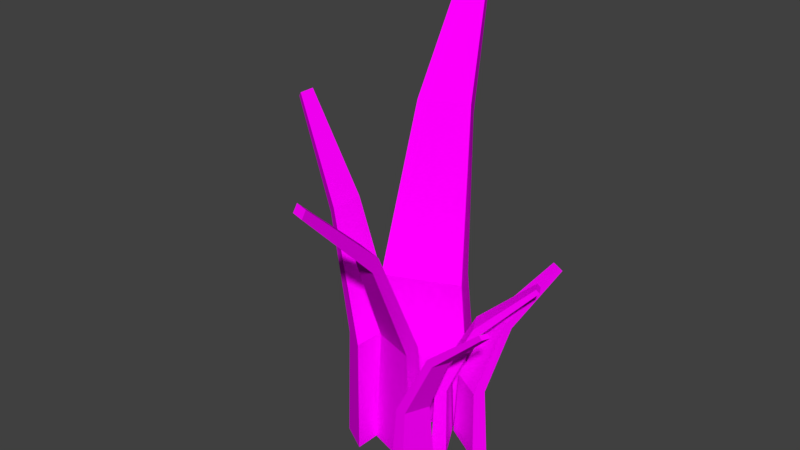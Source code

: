 # Source: grass.blend  (saved by Blender 2.79.0; exported with 4.5.12 LTS)
import bpy
from mathutils import Matrix  # noqa: F401  (used for matrix-valued properties, if any)

bpy.ops.wm.read_factory_settings(use_empty=True)
scene = bpy.context.scene
scene.name = 'Scene'

# ---- collections
col_collection_1 = bpy.data.collections.new('Collection 1'); scene.collection.children.link(col_collection_1)

# ---- images (referenced by path relative to the original .blend; pixels are not part of the script)
import os
ASSET_DIR = os.environ.get("B2B_ASSET_DIR", "")  # directory of the original .blend (textures are referenced by path, not embedded)
HERE = os.path.dirname(os.path.abspath(__file__))  # packed textures are extracted next to this script under _unpacked/

def load_image(name, relpath, width, height, colorspace="sRGB"):
    """Load a texture the original file referenced (path relative to the .blend, or extracted next to this script)."""
    p = next((c for c in (os.path.join(HERE, relpath), os.path.join(ASSET_DIR, relpath)) if relpath and os.path.exists(c)), "")
    if p:
        img = bpy.data.images.load(p, check_existing=True)
        img.name = name
    else:  # same state as the original file: an image datablock whose file is absent (Cycles renders it pink)
        img = bpy.data.images.new(name, width, height)
        img.source = "FILE"
        img.filepath = "//" + (relpath or name)
    img.colorspace_settings.name = colorspace
    return img
img_grass = load_image('grass', 'grass.png', 1024, 1024, 'sRGB')

# ---- materials (node trees are filled in below, after node groups)
mat_grass = bpy.data.materials.new('grass')
mat_grass.alpha_threshold = 0.0
mat_grass.roughness = 0.5
mat_grass.line_color = (0.0, 0.0, 0.0, 1.0)

# ---- material node trees
mat_grass.use_nodes = True; mat_grass.node_tree.nodes.clear()
_N = mat_grass.node_tree.nodes; _L = mat_grass.node_tree.links
n0 = _N.new('ShaderNodeOutputMaterial'); n0.name = 'Material Output'; n0.location = (300, 300)
n1 = _N.new('ShaderNodeBsdfDiffuse'); n1.name = 'Diffuse BSDF'; n1.location = (10, 300)
n2 = _N.new('ShaderNodeTexImage'); n2.name = 'Image Texture'; n2.location = (-180, 300)
n2.width = 140
n2.image = img_grass
_L.new(n1.outputs[0], n0.inputs[0])
_L.new(n2.outputs[0], n1.inputs[0])
n0.is_active_output = True

# ---- world
world_world = bpy.data.worlds.new('World'); scene.world = world_world
world_world.color = (0.05088, 0.05088, 0.05088)
world_world.use_sun_shadow = False
world_world.sun_shadow_jitter_overblur = 0.0
world_world.cycles.sampling_method = 'MANUAL'

# ---- meshes
me_cube_001 = bpy.data.meshes.new('Cube.001')
me_cube_001.from_pydata([(0.1542, 0.3618, -1.0), (-0.2913, 0.9746, 0.6854), (0.2087, 0.2354, -1.0), (-0.2789, 0.9459, 0.7214), (-0.2486, 0.1882, -1.0), (-0.3883, 0.9328, 0.6854), (-0.194, 0.06176, -1.0), (-0.376, 0.9041, 0.7214), (0.1092, 0.3261, -0.3333), (-0.04494, 0.5434, 0.2369), (-0.02478, 0.4966, 0.2956), (0.1518, 0.2272, -0.3333), (-0.2237, 0.4108, 0.2956), (-0.149, 0.0975, -0.3333), (-0.2439, 0.4576, 0.2369), (-0.1917, 0.1964, -0.3333), (0.3759, 0.1187, -0.9781), (0.4727, 0.4357, -0.2408), (0.3461, 0.06637, -0.9781), (0.4659, 0.4238, -0.225), (0.2092, 0.2137, -0.9781), (0.4325, 0.4586, -0.2408), (0.1794, 0.1613, -0.9781), (0.4257, 0.4467, -0.225), (0.3516, 0.125, -0.6865), (0.3869, 0.2361, -0.437), (0.3759, 0.2167, -0.4113), (0.3283, 0.08408, -0.6865), (0.2935, 0.2636, -0.4113), (0.2037, 0.155, -0.6865), (0.3045, 0.283, -0.437), (0.227, 0.196, -0.6865), (-0.05155, -0.05331, -0.9921), (0.08017, -0.5922, 0.2749), (-0.05963, 0.04195, -0.9921), (0.07833, -0.5706, 0.302), (0.1812, -0.126, -0.9921), (0.1363, -0.6097, 0.2749), (0.1732, -0.0307, -0.9921), (0.1344, -0.5881, 0.302), (-0.02298, -0.05212, -0.4909), (0.02175, -0.2416, -0.06218), (0.01877, -0.2063, -0.01809), (-0.0293, 0.02238, -0.4909), (0.1338, -0.2422, -0.01809), (0.1446, -0.03189, -0.4909), (0.1368, -0.2775, -0.06218), (0.1509, -0.1064, -0.4909), (0.203, -0.1981, -0.9781), (0.523, -0.1549, -0.2408), (0.1474, -0.1969, -0.9781), (0.5104, -0.1546, -0.225), (0.2593, -0.06782, -0.9781), (0.5366, -0.1235, -0.2408), (0.2037, -0.06666, -0.9781), (0.5239, -0.1232, -0.225), (0.2041, -0.1815, -0.6865), (0.3165, -0.1672, -0.437), (0.2959, -0.1668, -0.4113), (0.1606, -0.1806, -0.6865), (0.3237, -0.1024, -0.4113), (0.2026, -0.08327, -0.6865), (0.3443, -0.1029, -0.437), (0.2461, -0.08418, -0.6865), (0.2516, 0.01802, -0.9781), (0.5004, 0.2371, -0.2408), (0.1988, -0.01089, -0.9781), (0.4884, 0.2305, -0.225), (0.1595, 0.1863, -0.9781), (0.4782, 0.2777, -0.2408), (0.1067, 0.1574, -0.9781), (0.4662, 0.2711, -0.225), (0.2342, 0.03616, -0.6865), (0.3226, 0.1122, -0.437), (0.303, 0.1015, -0.4113), (0.1929, 0.01355, -0.6865), (0.2575, 0.1846, -0.4113), (0.1241, 0.1393, -0.6865), (0.2771, 0.1953, -0.437), (0.1654, 0.1619, -0.6865), (-0.1473, 0.1911, -0.9792), (-0.7774, 0.38, 0.2073), (-0.03466, 0.1264, -0.9805), (-0.7522, 0.3641, 0.2323), (-0.1708, -0.08769, -0.992), (-0.7831, 0.3128, 0.2042), (-0.05822, -0.1524, -0.9933), (-0.7579, 0.2969, 0.2292), (-0.1446, 0.1279, -0.5125), (-0.3664, 0.1972, -0.1108), (-0.3253, 0.1715, -0.0701), (-0.05656, 0.07727, -0.5135), (-0.3369, 0.03372, -0.07641), (-0.07416, -0.131, -0.523), (-0.378, 0.0595, -0.1172), (-0.1622, -0.08038, -0.522)], [], [(9, 1, 3, 10), (10, 3, 7, 12), (12, 7, 5, 14), (14, 5, 1, 9), (2, 6, 4, 0), (7, 3, 1, 5), (4, 15, 8, 0), (15, 14, 9, 8), (6, 13, 15, 4), (13, 12, 14, 15), (2, 11, 13, 6), (11, 10, 12, 13), (0, 8, 11, 2), (8, 9, 10, 11), (25, 17, 19, 26), (26, 19, 23, 28), (28, 23, 21, 30), (30, 21, 17, 25), (18, 22, 20, 16), (23, 19, 17, 21), (20, 31, 24, 16), (31, 30, 25, 24), (22, 29, 31, 20), (29, 28, 30, 31), (18, 27, 29, 22), (27, 26, 28, 29), (16, 24, 27, 18), (24, 25, 26, 27), (41, 33, 35, 42), (42, 35, 39, 44), (44, 39, 37, 46), (46, 37, 33, 41), (34, 38, 36, 32), (39, 35, 33, 37), (36, 47, 40, 32), (47, 46, 41, 40), (38, 45, 47, 36), (45, 44, 46, 47), (34, 43, 45, 38), (43, 42, 44, 45), (32, 40, 43, 34), (40, 41, 42, 43), (57, 49, 51, 58), (58, 51, 55, 60), (60, 55, 53, 62), (62, 53, 49, 57), (50, 54, 52, 48), (55, 51, 49, 53), (52, 63, 56, 48), (63, 62, 57, 56), (54, 61, 63, 52), (61, 60, 62, 63), (50, 59, 61, 54), (59, 58, 60, 61), (48, 56, 59, 50), (56, 57, 58, 59), (73, 65, 67, 74), (74, 67, 71, 76), (76, 71, 69, 78), (78, 69, 65, 73), (66, 70, 68, 64), (71, 67, 65, 69), (68, 79, 72, 64), (79, 78, 73, 72), (70, 77, 79, 68), (77, 76, 78, 79), (66, 75, 77, 70), (75, 74, 76, 77), (64, 72, 75, 66), (72, 73, 74, 75), (89, 81, 83, 90), (90, 83, 87, 92), (92, 87, 85, 94), (94, 85, 81, 89), (82, 86, 84, 80), (87, 83, 81, 85), (84, 95, 88, 80), (95, 94, 89, 88), (86, 93, 95, 84), (93, 92, 94, 95), (82, 91, 93, 86), (91, 90, 92, 93), (80, 88, 91, 82), (88, 89, 90, 91)])
_uv = me_cube_001.uv_layers.new(name='UVMap')
_uv.uv.foreach_set('vector', [0.3218, 0.8015, 0.3649, 0.9438, 0.3596, 0.9593, 0.3018, 0.8127, 0.1562, 0.7146, 0.1562, 0.9545, 0.05402, 0.9545, 0.05402, 0.7146, 0.4096, 0.799, 0.3926, 0.9503, 0.383, 0.9413, 0.3906, 0.7939, 0.3906, 0.7939, 0.383, 0.9413, 0.3649, 0.9438, 0.3218, 0.8015, 0.2514, 0.4437, 0.3528, 0.4103, 0.3354, 0.4505, 0.2788, 0.4626, 0.3926, 0.9503, 0.3596, 0.9593, 0.3649, 0.9438, 0.383, 0.9413, 0.3354, 0.4505, 0.3825, 0.5957, 0.2799, 0.6056, 0.2788, 0.4626, 0.3825, 0.5957, 0.3906, 0.7939, 0.3218, 0.8015, 0.2799, 0.6056, 0.3528, 0.4103, 0.414, 0.5821, 0.3825, 0.5957, 0.3354, 0.4505, 0.414, 0.5821, 0.4096, 0.799, 0.3906, 0.7939, 0.3825, 0.5957, 0.1562, 0.2138, 0.1562, 0.4576, 0.05402, 0.4576, 0.05402, 0.2138, 0.1562, 0.4576, 0.1562, 0.7146, 0.05402, 0.7146, 0.05402, 0.4576, 0.2788, 0.4626, 0.2799, 0.6056, 0.2514, 0.6021, 0.2514, 0.4437, 0.2799, 0.6056, 0.3218, 0.8015, 0.3018, 0.8127, 0.2514, 0.6021, 0.5905, 0.3954, 0.6094, 0.4577, 0.6071, 0.4645, 0.5818, 0.4003, 0.1562, 0.7146, 0.1562, 0.9545, 0.05402, 0.9545, 0.05402, 0.7146, 0.629, 0.3943, 0.6215, 0.4605, 0.6173, 0.4566, 0.6207, 0.3921, 0.6207, 0.3921, 0.6173, 0.4566, 0.6094, 0.4577, 0.5905, 0.3954, 0.5597, 0.2389, 0.6041, 0.2243, 0.5965, 0.2418, 0.5717, 0.2471, 0.6215, 0.4605, 0.6071, 0.4645, 0.6094, 0.4577, 0.6173, 0.4566, 0.5965, 0.2418, 0.6171, 0.3054, 0.5722, 0.3097, 0.5717, 0.2471, 0.6171, 0.3054, 0.6207, 0.3921, 0.5905, 0.3954, 0.5722, 0.3097, 0.6041, 0.2243, 0.6309, 0.2995, 0.6171, 0.3054, 0.5965, 0.2418, 0.6309, 0.2995, 0.629, 0.3943, 0.6207, 0.3921, 0.6171, 0.3054, 0.1562, 0.2138, 0.1562, 0.4576, 0.05402, 0.4576, 0.05402, 0.2138, 0.1562, 0.4576, 0.1562, 0.7146, 0.05402, 0.7146, 0.05402, 0.4576, 0.5717, 0.2471, 0.5722, 0.3097, 0.5597, 0.3082, 0.5597, 0.2389, 0.5722, 0.3097, 0.5905, 0.3954, 0.5818, 0.4003, 0.5597, 0.3082, 0.43, 0.3003, 0.4558, 0.4013, 0.4506, 0.4091, 0.4169, 0.3079, 0.1562, 0.7146, 0.1562, 0.9545, 0.05402, 0.9545, 0.05402, 0.7146, 0.4797, 0.31, 0.4708, 0.4091, 0.4653, 0.3996, 0.464, 0.304, 0.464, 0.304, 0.4653, 0.3996, 0.4558, 0.4013, 0.43, 0.3003, 0.3854, 0.02477, 0.4575, 0.02003, 0.4415, 0.04596, 0.406, 0.04189, 0.4708, 0.4091, 0.4506, 0.4091, 0.4558, 0.4013, 0.4653, 0.3996, 0.4415, 0.04596, 0.4602, 0.1571, 0.4033, 0.1564, 0.406, 0.04189, 0.4602, 0.1571, 0.464, 0.304, 0.43, 0.3003, 0.4033, 0.1564, 0.4575, 0.02003, 0.4808, 0.1508, 0.4602, 0.1571, 0.4415, 0.04596, 0.4808, 0.1508, 0.4797, 0.31, 0.464, 0.304, 0.4602, 0.1571, 0.1562, 0.2138, 0.1562, 0.4576, 0.05402, 0.4576, 0.05402, 0.2138, 0.1562, 0.4576, 0.1562, 0.7146, 0.05402, 0.7146, 0.05402, 0.4576, 0.406, 0.04189, 0.4033, 0.1564, 0.3814, 0.1532, 0.3854, 0.02477, 0.4033, 0.1564, 0.43, 0.3003, 0.4169, 0.3079, 0.3814, 0.1532, 0.6913, 0.5843, 0.7064, 0.643, 0.7034, 0.6476, 0.6837, 0.5887, 0.1562, 0.7146, 0.1562, 0.9545, 0.05402, 0.9545, 0.05402, 0.7146, 0.7203, 0.5899, 0.7151, 0.6476, 0.7119, 0.642, 0.7111, 0.5864, 0.7111, 0.5864, 0.7119, 0.642, 0.7064, 0.643, 0.6913, 0.5843, 0.6654, 0.4239, 0.7074, 0.4211, 0.6981, 0.4362, 0.6774, 0.4339, 0.7151, 0.6476, 0.7034, 0.6476, 0.7064, 0.643, 0.7119, 0.642, 0.6981, 0.4362, 0.709, 0.5009, 0.6758, 0.5005, 0.6774, 0.4339, 0.709, 0.5009, 0.7111, 0.5864, 0.6913, 0.5843, 0.6758, 0.5005, 0.7074, 0.4211, 0.7209, 0.4972, 0.709, 0.5009, 0.6981, 0.4362, 0.7209, 0.4972, 0.7203, 0.5899, 0.7111, 0.5864, 0.709, 0.5009, 0.1562, 0.2138, 0.1562, 0.4576, 0.05402, 0.4576, 0.05402, 0.2138, 0.1562, 0.4576, 0.1562, 0.7146, 0.05402, 0.7146, 0.05402, 0.4576, 0.6774, 0.4339, 0.6758, 0.5005, 0.6631, 0.4986, 0.6654, 0.4239, 0.6758, 0.5005, 0.6913, 0.5843, 0.6837, 0.5887, 0.6631, 0.4986, 0.6693, 0.909, 0.6882, 0.9712, 0.6858, 0.978, 0.6605, 0.9139, 0.1562, 0.7146, 0.1562, 0.9545, 0.05402, 0.9545, 0.05402, 0.7146, 0.7077, 0.9079, 0.7003, 0.9741, 0.6961, 0.9701, 0.6994, 0.9057, 0.6994, 0.9057, 0.6961, 0.9701, 0.6882, 0.9712, 0.6693, 0.909, 0.6385, 0.7525, 0.6829, 0.7378, 0.6753, 0.7554, 0.6505, 0.7607, 0.7003, 0.9741, 0.6858, 0.978, 0.6882, 0.9712, 0.6961, 0.9701, 0.6753, 0.7554, 0.6959, 0.8189, 0.651, 0.8233, 0.6505, 0.7607, 0.6959, 0.8189, 0.6994, 0.9057, 0.6693, 0.909, 0.651, 0.8233, 0.6829, 0.7378, 0.7096, 0.813, 0.6959, 0.8189, 0.6753, 0.7554, 0.7096, 0.813, 0.7077, 0.9079, 0.6994, 0.9057, 0.6959, 0.8189, 0.1562, 0.2138, 0.1562, 0.4576, 0.05402, 0.4576, 0.05402, 0.2138, 0.1562, 0.4576, 0.1562, 0.7146, 0.05402, 0.7146, 0.05402, 0.4576, 0.6505, 0.7607, 0.651, 0.8233, 0.6385, 0.8218, 0.6385, 0.7525, 0.651, 0.8233, 0.6693, 0.909, 0.6605, 0.9139, 0.6385, 0.8218, 0.5222, 0.8083, 0.5148, 0.9353, 0.5056, 0.9468, 0.5058, 0.807, 0.1562, 0.7146, 0.1562, 0.9545, 0.05402, 0.9545, 0.05402, 0.7146, 0.5823, 0.8056, 0.5331, 0.9462, 0.5253, 0.9379, 0.5657, 0.8027, 0.5657, 0.8027, 0.5253, 0.9379, 0.5148, 0.9353, 0.5222, 0.8083, 0.5381, 0.5294, 0.6147, 0.5351, 0.5899, 0.5557, 0.5555, 0.5603, 0.5331, 0.9462, 0.5056, 0.9468, 0.5148, 0.9353, 0.5253, 0.9379, 0.5899, 0.5557, 0.5968, 0.6581, 0.532, 0.661, 0.5555, 0.5603, 0.5968, 0.6581, 0.5657, 0.8027, 0.5222, 0.8083, 0.532, 0.661, 0.6147, 0.5351, 0.6248, 0.6511, 0.5968, 0.6581, 0.5899, 0.5557, 0.6248, 0.6511, 0.5823, 0.8056, 0.5657, 0.8027, 0.5968, 0.6581, 0.1562, 0.2138, 0.1562, 0.4576, 0.05402, 0.4576, 0.05402, 0.2138, 0.1562, 0.4576, 0.1562, 0.7146, 0.05402, 0.7146, 0.05402, 0.4576, 0.5555, 0.5603, 0.532, 0.661, 0.5056, 0.6484, 0.5381, 0.5294, 0.532, 0.661, 0.5222, 0.8083, 0.5058, 0.807, 0.5056, 0.6484])
me_cube_001.materials.append(mat_grass)
me_cube_001.use_remesh_preserve_volume = False
me_cube_001.use_remesh_preserve_attributes = False
me_cube_001.use_mirror_vertex_groups = False
me_cube_001.use_paint_bone_selection = False
me_cube_001.use_paint_mask = True
me_cube_001.update()

# ---- objects
ob_cube = bpy.data.objects.new('Cube', me_cube_001)

# ---- transforms, parenting, visibility, modifiers, constraints
ob_cube.location = (0.0, 0.0, 0.0)
ob_cube.lineart.crease_threshold = 0.0

# ---- collection membership
col_collection_1.objects.link(ob_cube)

# ---- scene / render settings (as saved in the file)
scene.frame_start = 1; scene.frame_end = 250; scene.frame_set(1)
scene.render.engine = 'CYCLES'
scene.render.resolution_percentage = 50
scene.render.dither_intensity = 0.0
scene.cycles.use_denoising = False
scene.cycles.samples = 128
scene.cycles.sampling_pattern = 'TABULATED_SOBOL'
scene.cycles.use_adaptive_sampling = False
scene.cycles.use_light_tree = False
scene.cycles.blur_glossy = 0.0
scene.cycles.sample_clamp_indirect = 0.0
scene.view_settings.view_transform = 'Standard'
bpy.context.view_layer.update()

# ---- added for rendering (the .blend has no active camera and no usable light): camera, sun
cam_auto = bpy.data.cameras.new('AutoCamera')
cam_auto.lens = 50.0
cam_auto.sensor_width = 36.0
cam_auto.clip_end = 1000.0
ob_auto_camera = bpy.data.objects.new('AutoCamera', cam_auto)
scene.collection.objects.link(ob_auto_camera)
ob_auto_camera.location = (2.36192, -2.79979, 1.84884)
ob_auto_camera.rotation_euler = (1.09748, -7.21219e-08, 0.694738)
scene.camera = ob_auto_camera
light_auto_sun = bpy.data.lights.new('AutoSun', 'SUN')
light_auto_sun.energy = 3.0
light_auto_sun.angle = 0.0523599
ob_auto_sun = bpy.data.objects.new('AutoSun', light_auto_sun)
scene.collection.objects.link(ob_auto_sun)
ob_auto_sun.rotation_euler = (0.872665, 0.174533, 0.523599)
bpy.context.view_layer.update()
